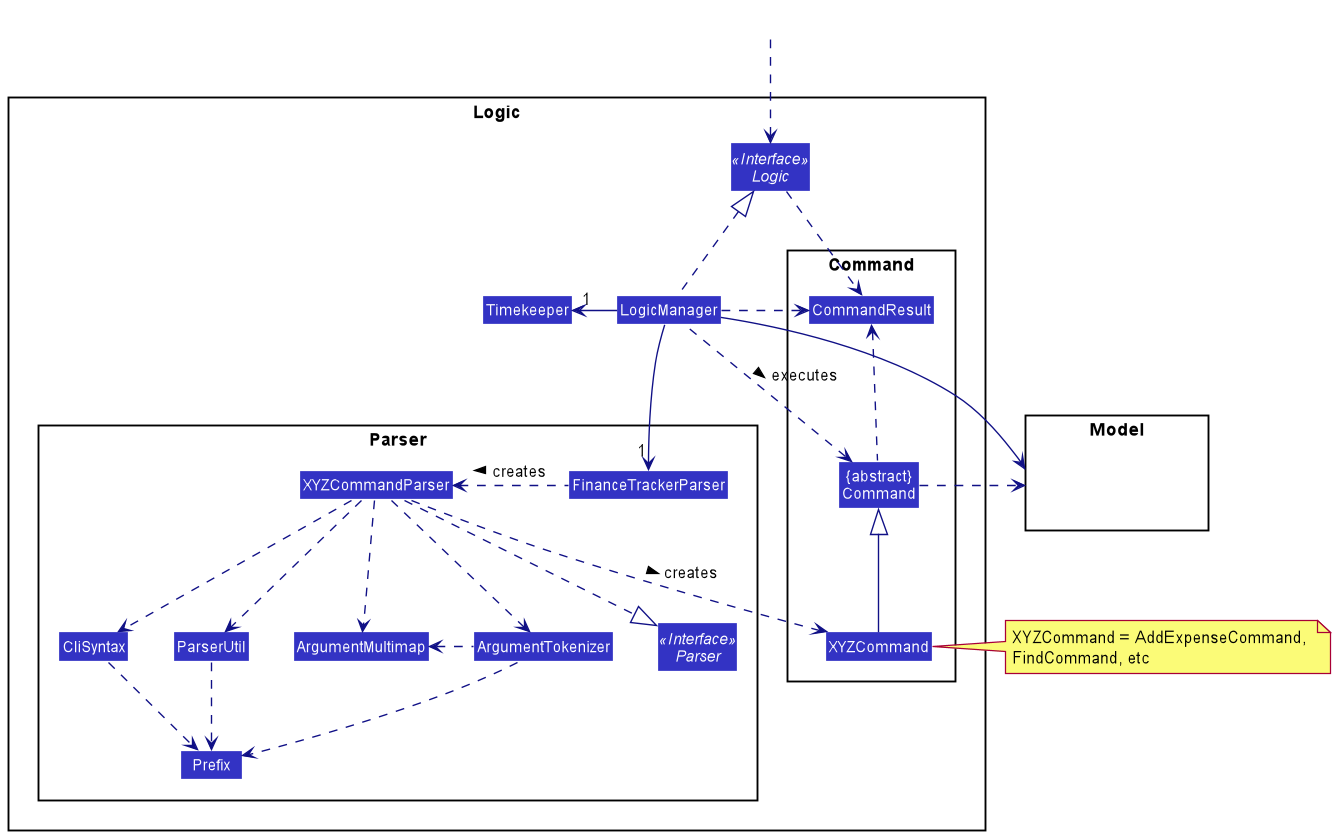

The diagram above was rendered by PlantUML. Its source (embedded in the PNG):
@startuml
!include style.puml
skinparam arrowThickness 1.1
skinparam arrowColor LOGIC_COLOR_T4
skinparam classBackgroundColor LOGIC_COLOR

package Logic {
class Timekeeper

package Parser {
Interface Parser <<Interface>>
Class FinanceTrackerParser
Class XYZCommandParser
Class CliSyntax
Class ParserUtil
Class ArgumentMultimap
Class ArgumentTokenizer
Class Prefix
}

package Command {
Class XYZCommand
Class CommandResult
Class "{abstract}\nCommand" as Command
}

Interface Logic <<Interface>>
Class LogicManager
}

package Model{
Class HiddenModel #FFFFFF
}

Class HiddenOutside #FFFFFF
HiddenOutside ..> Logic

LogicManager .up.|> Logic
LogicManager -->"1" FinanceTrackerParser
LogicManager -left-> "1" Timekeeper
FinanceTrackerParser .left.> XYZCommandParser: creates >

XYZCommandParser ..> XYZCommand : creates >
XYZCommandParser ..|> Parser
XYZCommandParser ..> ArgumentMultimap
XYZCommandParser ..> ArgumentTokenizer
ArgumentTokenizer .left.> ArgumentMultimap
XYZCommandParser ..> CliSyntax
CliSyntax ..> Prefix
XYZCommandParser ..> ParserUtil
ParserUtil .down.> Prefix
ArgumentTokenizer .down.> Prefix
XYZCommand -up-|> Command
LogicManager .left.> Command : executes >

LogicManager --> Model
Command .right.> Model
note right of XYZCommand: XYZCommand = AddExpenseCommand, \nFindCommand, etc

Logic ..> CommandResult
LogicManager .down.> CommandResult
Command .up.> CommandResult
CommandResult -[hidden]-> Parser
@enduml